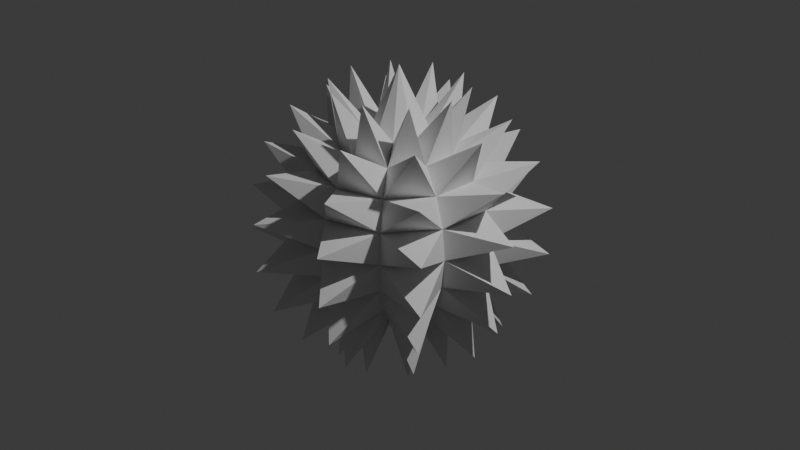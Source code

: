 # Source: Spikeball.blend  (saved by Blender 4.3.34; exported with 4.5.12 LTS)
import bpy
from mathutils import Matrix  # noqa: F401  (used for matrix-valued properties, if any)

bpy.ops.wm.read_factory_settings(use_empty=True)
scene = bpy.context.scene
scene.name = 'Scene'

# ---- collections
col_collection = bpy.data.collections.new('Collection'); scene.collection.children.link(col_collection)

# ---- world
world_world = bpy.data.worlds.new('World'); scene.world = world_world
world_world.use_nodes = True; world_world.node_tree.nodes.clear()
_N = world_world.node_tree.nodes; _L = world_world.node_tree.links
n0 = _N.new('ShaderNodeOutputWorld'); n0.name = 'World Output'; n0.location = (300, 300)
n1 = _N.new('ShaderNodeBackground'); n1.name = 'Background'; n1.location = (10, 300)
n1.inputs[0].default_value = (0.05088, 0.05088, 0.05088, 1.0)
_L.new(n1.outputs[0], n0.inputs[0])
n0.is_active_output = True
world_world.color = (0.05088, 0.05088, 0.05088)
world_world.sun_shadow_jitter_overblur = 0.0

# ---- cameras
cam_camera = bpy.data.cameras.new('Camera')
cam_camera.clip_end = 100.0
cam_camera.ortho_scale = 7.314

# ---- lights
light_light = bpy.data.lights.new('Light', 'POINT')
light_light.energy = 1000.0
light_light.shadow_soft_size = 0.1

# ---- meshes
me_sphere_001 = bpy.data.meshes.new('Sphere.001')
me_sphere_001.from_pydata([(1.49e-08, -0.309, 0.9511), (5.96e-08, -0.5878, 0.809), (5.96e-08, -0.809, 0.5878), (5.96e-08, -0.9511, 0.309), (5.96e-08, -1.0, 0.0), (5.96e-08, -0.9511, -0.309), (5.96e-08, -0.809, -0.5878), (5.96e-08, -0.5878, -0.809), (1.49e-08, -0.309, -0.9511), (0.0, 0.0, 1.634), (-0.1816, -0.25, 0.9511), (-0.3455, -0.4755, 0.809), (-0.4755, -0.6545, 0.5878), (-0.559, -0.7694, 0.309), (-0.5878, -0.809, 0.0), (-0.559, -0.7694, -0.309), (-0.4755, -0.6545, -0.5878), (-0.3455, -0.4755, -0.809), (-0.1816, -0.25, -0.9511), (-0.2939, -0.09549, 0.9511), (-0.559, -0.1816, 0.809), (-0.7694, -0.25, 0.5878), (-0.9045, -0.2939, 0.309), (-0.9511, -0.309, 0.0), (-0.9045, -0.2939, -0.309), (-0.7694, -0.25, -0.5878), (-0.559, -0.1816, -0.809), (-0.2939, -0.09549, -0.9511), (0.0, 0.0, -1.403), (-0.2939, 0.09549, 0.9511), (-0.559, 0.1816, 0.809), (-0.7694, 0.25, 0.5878), (-0.9045, 0.2939, 0.309), (-0.9511, 0.309, 0.0), (-0.9045, 0.2939, -0.309), (-0.7694, 0.25, -0.5878), (-0.559, 0.1816, -0.809), (-0.2939, 0.09549, -0.9511), (-0.1816, 0.25, 0.9511), (-0.3455, 0.4755, 0.809), (-0.4755, 0.6545, 0.5878), (-0.559, 0.7694, 0.309), (-0.5878, 0.809, 0.0), (-0.559, 0.7694, -0.309), (-0.4755, 0.6545, -0.5878), (-0.3455, 0.4755, -0.809), (-0.1816, 0.25, -0.9511), (-1.49e-08, 0.309, 0.9511), (-1.192e-07, 0.5878, 0.809), (-1.192e-07, 0.809, 0.5878), (-1.49e-07, 0.9511, 0.309), (-8.941e-08, 1.0, 0.0), (-1.49e-07, 0.9511, -0.309), (-1.192e-07, 0.809, -0.5878), (-1.192e-07, 0.5878, -0.809), (-1.49e-08, 0.309, -0.9511), (-0.4727, -1.455, -0.2548), (-0.3384, -1.042, 1.152), (-0.4265, -1.313, -0.7394), (-0.4265, -1.313, 0.7394), (-0.3384, -1.042, -1.152), (-0.4727, -1.455, 0.2548), (-0.2173, -0.6688, 1.451), (-0.2173, -0.6688, -1.451), (-0.5689, -0.4133, 1.451), (-0.5689, -0.4133, -1.451), (-1.238, -0.8992, -0.2548), (-0.8861, -0.6438, 1.152), (-1.117, -0.8112, -0.7394), (-1.117, -0.8112, 0.7394), (-0.8861, -0.6438, -1.152), (-1.238, -0.8992, 0.2548), (-1.53, -1.863e-07, 0.2548), (-0.7032, -8.196e-08, 1.451), (-0.7032, -8.941e-08, -1.451), (-1.53, -1.937e-07, -0.2548), (-1.095, -1.714e-07, 1.152), (-1.38, -2.012e-07, -0.7394), (-1.38, -1.863e-07, 0.7394), (-1.095, -1.714e-07, -1.152), (-0.8861, 0.6438, -1.152), (-1.238, 0.8992, 0.2548), (-0.5689, 0.4133, 1.451), (-0.5689, 0.4133, -1.451), (-1.238, 0.8992, -0.2548), (-0.8861, 0.6438, 1.152), (-1.117, 0.8112, -0.7394), (-1.117, 0.8112, 0.7394), (-0.4265, 1.313, -0.7394), (-0.4265, 1.313, 0.7394), (-0.3384, 1.042, -1.152), (-0.4727, 1.455, 0.2548), (-0.2173, 0.6688, 1.451), (-0.2173, 0.6688, -1.451), (-0.4727, 1.455, -0.2548), (-0.3384, 1.042, 1.152)], [], [(28, 8, 18), (0, 9, 10), (28, 18, 27), (10, 9, 19), (28, 27, 37), (19, 9, 29), (29, 9, 38), (28, 37, 46), (38, 9, 47), (28, 46, 55), (5, 4, 56), (4, 14, 56), (14, 15, 56), (15, 5, 56), (2, 1, 57), (1, 11, 57), (11, 12, 57), (12, 2, 57), (6, 5, 58), (5, 15, 58), (15, 16, 58), (16, 6, 58), (3, 2, 59), (2, 12, 59), (12, 13, 59), (13, 3, 59), (7, 6, 60), (6, 16, 60), (16, 17, 60), (17, 7, 60), (4, 3, 61), (3, 13, 61), (13, 14, 61), (14, 4, 61), (1, 0, 62), (0, 10, 62), (10, 11, 62), (11, 1, 62), (8, 7, 63), (7, 17, 63), (17, 18, 63), (18, 8, 63), (11, 10, 64), (10, 19, 64), (19, 20, 64), (20, 11, 64), (18, 17, 65), (17, 26, 65), (26, 27, 65), (27, 18, 65), (15, 14, 66), (14, 23, 66), (23, 24, 66), (24, 15, 66), (12, 11, 67), (11, 20, 67), (20, 21, 67), (21, 12, 67), (16, 15, 68), (15, 24, 68), (24, 25, 68), (25, 16, 68), (13, 12, 69), (12, 21, 69), (21, 22, 69), (22, 13, 69), (17, 16, 70), (16, 25, 70), (25, 26, 70), (26, 17, 70), (14, 13, 71), (13, 22, 71), (22, 23, 71), (23, 14, 71), (23, 22, 72), (22, 32, 72), (32, 33, 72), (33, 23, 72), (20, 19, 73), (19, 29, 73), (29, 30, 73), (30, 20, 73), (27, 26, 74), (26, 36, 74), (36, 37, 74), (37, 27, 74), (24, 23, 75), (23, 33, 75), (33, 34, 75), (34, 24, 75), (21, 20, 76), (20, 30, 76), (30, 31, 76), (31, 21, 76), (25, 24, 77), (24, 34, 77), (34, 35, 77), (35, 25, 77), (22, 21, 78), (21, 31, 78), (31, 32, 78), (32, 22, 78), (26, 25, 79), (25, 35, 79), (35, 36, 79), (36, 26, 79), (36, 35, 80), (35, 44, 80), (44, 45, 80), (45, 36, 80), (33, 32, 81), (32, 41, 81), (41, 42, 81), (42, 33, 81), (30, 29, 82), (29, 38, 82), (38, 39, 82), (39, 30, 82), (37, 36, 83), (36, 45, 83), (45, 46, 83), (46, 37, 83), (34, 33, 84), (33, 42, 84), (42, 43, 84), (43, 34, 84), (31, 30, 85), (30, 39, 85), (39, 40, 85), (40, 31, 85), (35, 34, 86), (34, 43, 86), (43, 44, 86), (44, 35, 86), (32, 31, 87), (31, 40, 87), (40, 41, 87), (41, 32, 87), (44, 43, 88), (43, 52, 88), (52, 53, 88), (53, 44, 88), (41, 40, 89), (40, 49, 89), (49, 50, 89), (50, 41, 89), (45, 44, 90), (44, 53, 90), (53, 54, 90), (54, 45, 90), (42, 41, 91), (41, 50, 91), (50, 51, 91), (51, 42, 91), (39, 38, 92), (38, 47, 92), (47, 48, 92), (48, 39, 92), (46, 45, 93), (45, 54, 93), (54, 55, 93), (55, 46, 93), (43, 42, 94), (42, 51, 94), (51, 52, 94), (52, 43, 94), (40, 39, 95), (39, 48, 95), (48, 49, 95), (49, 40, 95), (48, 47, 9, 0, 1, 2, 3, 4, 5, 6, 7, 8, 28, 55, 54, 53, 52, 51, 50, 49)])
_uv = me_sphere_001.uv_layers.new(name='UVMap')
_uv.uv.foreach_set('vector', [0.15, 0.0, 0.2, 0.1, 0.1, 0.1, 0.2, 0.9, 0.15, 1.0, 0.1, 0.9, 0.05, 0.0, 0.1, 0.1, 0.0, 0.1, 0.1, 0.9, 0.05, 1.0, 0.0, 0.9, 0.95, 0.0, 1.0, 0.1, 0.9, 0.1, 1.0, 0.9, 0.95, 1.0, 0.9, 0.9, 0.9, 0.9, 0.85, 1.0, 0.8, 0.9, 0.85, 0.0, 0.9, 0.1, 0.8, 0.1, 0.8, 0.9, 0.75, 1.0, 0.7, 0.9, 0.75, 0.0, 0.8, 0.1, 0.7, 0.1, 0.2, 0.4, 0.2, 0.5, 0.1944, 0.4106, 0.2, 0.5, 0.1, 0.5, 0.1945, 0.4894, 0.1, 0.5, 0.1, 0.4, 0.1055, 0.4894, 0.1, 0.4, 0.2, 0.4, 0.1056, 0.4106, 0.2, 0.7, 0.2, 0.8, 0.1928, 0.7109, 0.2, 0.8, 0.1, 0.8, 0.1915, 0.7891, 0.1, 0.8, 0.1, 0.7, 0.1085, 0.7891, 0.1, 0.7, 0.2, 0.7, 0.1072, 0.7109, 0.2, 0.3, 0.2, 0.4, 0.1936, 0.3107, 0.2, 0.4, 0.1, 0.4, 0.1941, 0.3893, 0.1, 0.4, 0.1, 0.3, 0.1059, 0.3893, 0.1, 0.3, 0.2, 0.3, 0.1064, 0.3107, 0.2, 0.6, 0.2, 0.7, 0.1941, 0.6107, 0.2, 0.7, 0.1, 0.7, 0.1936, 0.6893, 0.1, 0.7, 0.1, 0.6, 0.1064, 0.6893, 0.1, 0.6, 0.2, 0.6, 0.1059, 0.6107, 0.2, 0.2, 0.2, 0.3, 0.1915, 0.2109, 0.2, 0.3, 0.1, 0.3, 0.1928, 0.2891, 0.1, 0.3, 0.1, 0.2, 0.1072, 0.2891, 0.1, 0.2, 0.2, 0.2, 0.1085, 0.2109, 0.2, 0.5, 0.2, 0.6, 0.1945, 0.5106, 0.2, 0.6, 0.1, 0.6, 0.1944, 0.5894, 0.1, 0.6, 0.1, 0.5, 0.1056, 0.5894, 0.1, 0.5, 0.2, 0.5, 0.1055, 0.5106, 0.2, 0.8, 0.2, 0.9, 0.1895, 0.8111, 0.2, 0.9, 0.1, 0.9, 0.1847, 0.8889, 0.1, 0.9, 0.1, 0.8, 0.1153, 0.8889, 0.1, 0.8, 0.2, 0.8, 0.1105, 0.8111, 0.2, 0.1, 0.2, 0.2, 0.1847, 0.1111, 0.2, 0.2, 0.1, 0.2, 0.1895, 0.1889, 0.1, 0.2, 0.1, 0.1, 0.1105, 0.1889, 0.1, 0.1, 0.2, 0.1, 0.1153, 0.1111, 0.1, 0.8, 0.1, 0.9, 0.08952, 0.8111, 0.1, 0.9, 0.0, 0.9, 0.08472, 0.8889, 0.0, 0.9, 5.96e-08, 0.8, 0.01528, 0.8889, 5.96e-08, 0.8, 0.1, 0.8, 0.01048, 0.8111, 0.1, 0.1, 0.1, 0.2, 0.08472, 0.1111, 0.1, 0.2, 5.96e-08, 0.2, 0.08952, 0.1889, 5.96e-08, 0.2, 0.0, 0.1, 0.01048, 0.1889, 0.0, 0.1, 0.1, 0.1, 0.01528, 0.1111, 0.1, 0.4, 0.1, 0.5, 0.09441, 0.4106, 0.1, 0.5, 0.0, 0.5, 0.09455, 0.4894, 0.0, 0.5, 0.0, 0.4, 0.005453, 0.4894, 0.0, 0.4, 0.1, 0.4, 0.005586, 0.4106, 0.1, 0.7, 0.1, 0.8, 0.09276, 0.7109, 0.1, 0.8, 5.96e-08, 0.8, 0.09147, 0.7891, 5.96e-08, 0.8, 0.0, 0.7, 0.008535, 0.7891, 0.0, 0.7, 0.1, 0.7, 0.007236, 0.7109, 0.1, 0.3, 0.1, 0.4, 0.09359, 0.3107, 0.1, 0.4, 0.0, 0.4, 0.09408, 0.3893, 0.0, 0.4, 0.0, 0.3, 0.005918, 0.3893, 0.0, 0.3, 0.1, 0.3, 0.006406, 0.3107, 0.1, 0.6, 0.1, 0.7, 0.09408, 0.6107, 0.1, 0.7, 0.0, 0.7, 0.09359, 0.6893, 0.0, 0.7, 0.0, 0.6, 0.006406, 0.6893, 0.0, 0.6, 0.1, 0.6, 0.005918, 0.6107, 0.1, 0.2, 0.1, 0.3, 0.09147, 0.2109, 0.1, 0.3, 0.0, 0.3, 0.09276, 0.2891, 0.0, 0.3, 5.96e-08, 0.2, 0.007236, 0.2891, 5.96e-08, 0.2, 0.1, 0.2, 0.008535, 0.2109, 0.1, 0.5, 0.1, 0.6, 0.09455, 0.5106, 0.1, 0.6, 0.0, 0.6, 0.09441, 0.5894, 0.0, 0.6, 0.0, 0.5, 0.005586, 0.5894, 0.0, 0.5, 0.1, 0.5, 0.005453, 0.5106, 1.0, 0.5, 1.0, 0.6, 0.9945, 0.5106, 1.0, 0.6, 0.9, 0.6, 0.9944, 0.5894, 0.9, 0.6, 0.9, 0.5, 0.9056, 0.5894, 0.9, 0.5, 1.0, 0.5, 0.9055, 0.5106, 1.0, 0.8, 1.0, 0.9, 0.9895, 0.8111, 1.0, 0.9, 0.9, 0.9, 0.9847, 0.8889, 0.9, 0.9, 0.9, 0.8, 0.9153, 0.8889, 0.9, 0.8, 1.0, 0.8, 0.9105, 0.8111, 1.0, 0.1, 1.0, 0.2, 0.9847, 0.1111, 1.0, 0.2, 0.9, 0.2, 0.9895, 0.1889, 0.9, 0.2, 0.9, 0.1, 0.9105, 0.1889, 0.9, 0.1, 1.0, 0.1, 0.9153, 0.1111, 1.0, 0.4, 1.0, 0.5, 0.9944, 0.4106, 1.0, 0.5, 0.9, 0.5, 0.9945, 0.4894, 0.9, 0.5, 0.9, 0.4, 0.9055, 0.4894, 0.9, 0.4, 1.0, 0.4, 0.9056, 0.4106, 1.0, 0.7, 1.0, 0.8, 0.9928, 0.7109, 1.0, 0.8, 0.9, 0.8, 0.9915, 0.7891, 0.9, 0.8, 0.9, 0.7, 0.9085, 0.7891, 0.9, 0.7, 1.0, 0.7, 0.9072, 0.7109, 1.0, 0.3, 1.0, 0.4, 0.9936, 0.3107, 1.0, 0.4, 0.9, 0.4, 0.9941, 0.3893, 0.9, 0.4, 0.9, 0.3, 0.9059, 0.3893, 0.9, 0.3, 1.0, 0.3, 0.9064, 0.3107, 1.0, 0.6, 1.0, 0.7, 0.9941, 0.6107, 1.0, 0.7, 0.9, 0.7, 0.9936, 0.6893, 0.9, 0.7, 0.9, 0.6, 0.9064, 0.6893, 0.9, 0.6, 1.0, 0.6, 0.9059, 0.6107, 1.0, 0.2, 1.0, 0.3, 0.9915, 0.2109, 1.0, 0.3, 0.9, 0.3, 0.9928, 0.2891, 0.9, 0.3, 0.9, 0.2, 0.9072, 0.2891, 0.9, 0.2, 1.0, 0.2, 0.9085, 0.2109, 0.9, 0.2, 0.9, 0.3, 0.8915, 0.2109, 0.9, 0.3, 0.8, 0.3, 0.8928, 0.2891, 0.8, 0.3, 0.8, 0.2, 0.8072, 0.2891, 0.8, 0.2, 0.9, 0.2, 0.8085, 0.2109, 0.9, 0.5, 0.9, 0.6, 0.8945, 0.5106, 0.9, 0.6, 0.8, 0.6, 0.8944, 0.5894, 0.8, 0.6, 0.8, 0.5, 0.8056, 0.5894, 0.8, 0.5, 0.9, 0.5, 0.8055, 0.5106, 0.9, 0.8, 0.9, 0.9, 0.8895, 0.8111, 0.9, 0.9, 0.8, 0.9, 0.8847, 0.8889, 0.8, 0.9, 0.8, 0.8, 0.8153, 0.8889, 0.8, 0.8, 0.9, 0.8, 0.8105, 0.8111, 0.9, 0.1, 0.9, 0.2, 0.8847, 0.1111, 0.9, 0.2, 0.8, 0.2, 0.8895, 0.1889, 0.8, 0.2, 0.8, 0.1, 0.8105, 0.1889, 0.8, 0.1, 0.9, 0.1, 0.8153, 0.1111, 0.9, 0.4, 0.9, 0.5, 0.8944, 0.4106, 0.9, 0.5, 0.8, 0.5, 0.8945, 0.4894, 0.8, 0.5, 0.8, 0.4, 0.8055, 0.4894, 0.8, 0.4, 0.9, 0.4, 0.8056, 0.4106, 0.9, 0.7, 0.9, 0.8, 0.8928, 0.7109, 0.9, 0.8, 0.8, 0.8, 0.8915, 0.7891, 0.8, 0.8, 0.8, 0.7, 0.8085, 0.7891, 0.8, 0.7, 0.9, 0.7, 0.8072, 0.7109, 0.9, 0.3, 0.9, 0.4, 0.8936, 0.3107, 0.9, 0.4, 0.8, 0.4, 0.8941, 0.3893, 0.8, 0.4, 0.8, 0.3, 0.8059, 0.3893, 0.8, 0.3, 0.9, 0.3, 0.8064, 0.3107, 0.9, 0.6, 0.9, 0.7, 0.8941, 0.6107, 0.9, 0.7, 0.8, 0.7, 0.8936, 0.6893, 0.8, 0.7, 0.8, 0.6, 0.8064, 0.6893, 0.8, 0.6, 0.9, 0.6, 0.8059, 0.6107, 0.8, 0.3, 0.8, 0.4, 0.7936, 0.3107, 0.8, 0.4, 0.7, 0.4, 0.7941, 0.3893, 0.7, 0.4, 0.7, 0.3, 0.7059, 0.3893, 0.7, 0.3, 0.8, 0.3, 0.7064, 0.3107, 0.8, 0.6, 0.8, 0.7, 0.7941, 0.6107, 0.8, 0.7, 0.7, 0.7, 0.7936, 0.6893, 0.7, 0.7, 0.7, 0.6, 0.7064, 0.6893, 0.7, 0.6, 0.8, 0.6, 0.7059, 0.6107, 0.8, 0.2, 0.8, 0.3, 0.7915, 0.2109, 0.8, 0.3, 0.7, 0.3, 0.7928, 0.2891, 0.7, 0.3, 0.7, 0.2, 0.7072, 0.2891, 0.7, 0.2, 0.8, 0.2, 0.7085, 0.2109, 0.8, 0.5, 0.8, 0.6, 0.7945, 0.5106, 0.8, 0.6, 0.7, 0.6, 0.7944, 0.5894, 0.7, 0.6, 0.7, 0.5, 0.7056, 0.5894, 0.7, 0.5, 0.8, 0.5, 0.7055, 0.5106, 0.8, 0.8, 0.8, 0.9, 0.7895, 0.8111, 0.8, 0.9, 0.7, 0.9, 0.7847, 0.8889, 0.7, 0.9, 0.7, 0.8, 0.7153, 0.8889, 0.7, 0.8, 0.8, 0.8, 0.7105, 0.8111, 0.8, 0.1, 0.8, 0.2, 0.7847, 0.1111, 0.8, 0.2, 0.7, 0.2, 0.7895, 0.1889, 0.7, 0.2, 0.7, 0.1, 0.7105, 0.1889, 0.7, 0.1, 0.8, 0.1, 0.7153, 0.1111, 0.8, 0.4, 0.8, 0.5, 0.7944, 0.4106, 0.8, 0.5, 0.7, 0.5, 0.7945, 0.4894, 0.7, 0.5, 0.7, 0.4, 0.7055, 0.4894, 0.7, 0.4, 0.8, 0.4, 0.7056, 0.4106, 0.8, 0.7, 0.8, 0.8, 0.7928, 0.7109, 0.8, 0.8, 0.7, 0.8, 0.7915, 0.7891, 0.7, 0.8, 0.7, 0.7, 0.7085, 0.7891, 0.7, 0.7, 0.8, 0.7, 0.7072, 0.7109, 0.7, 0.8, 0.7, 0.9, 0.25, 1.0, 0.2, 0.9, 0.2, 0.8, 0.2, 0.7, 0.2, 0.6, 0.2, 0.5, 0.2, 0.4, 0.2, 0.3, 0.2, 0.2, 0.2, 0.1, 0.65, 0.0, 0.7, 0.1, 0.7, 0.2, 0.7, 0.3, 0.7, 0.4, 0.7, 0.5, 0.7, 0.6, 0.7, 0.7])
me_sphere_001.update()

# ---- objects
ob_light = bpy.data.objects.new('Light', light_light)
ob_camera = bpy.data.objects.new('Camera', cam_camera)
ob_sphere = bpy.data.objects.new('Sphere', me_sphere_001)

# ---- transforms, parenting, visibility, modifiers, constraints
ob_light.location = (4.076, 1.005, 5.904)
ob_light.rotation_euler = (0.6503, 0.05522, 1.866)
ob_light.lock_rotations_4d = False
ob_light.empty_display_type = 'ARROWS'
ob_light.color = (0.0, 0.0, 0.0, 0.0)
ob_light.lineart.crease_threshold = 0.0
ob_camera.location = (7.359, -6.926, 4.958)
ob_camera.rotation_euler = (1.109, 0.0, 0.8149)
ob_camera.lock_rotations_4d = False
ob_camera.empty_display_type = 'ARROWS'
ob_camera.color = (0.0, 0.0, 0.0, 0.0)
ob_camera.display_type = 'WIRE'
ob_camera.lineart.crease_threshold = 0.0
ob_sphere.location = (0.0, 0.0, 0.0)
_m = ob_sphere.modifiers.new('Mirror', 'MIRROR')

# ---- collection membership
col_collection.objects.link(ob_light)
col_collection.objects.link(ob_camera)
col_collection.objects.link(ob_sphere)

# ---- scene / render settings (as saved in the file)
scene.camera = ob_camera
scene.frame_start = 1; scene.frame_end = 250; scene.frame_set(1)
scene.render.engine = 'BLENDER_EEVEE_NEXT'
bpy.context.view_layer.update()
